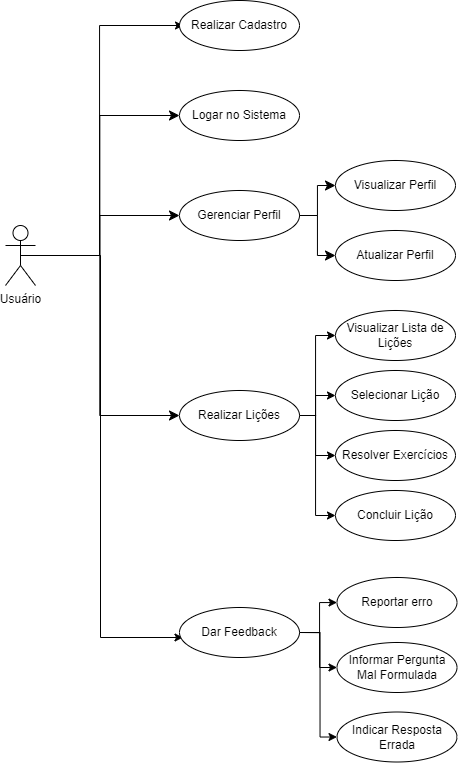

The diagram above was exported from draw.io. Its source (the exported page's mxGraphModel, read from the mxfile embedded in the PNG):
<mxGraphModel dx="1301" dy="721" grid="1" gridSize="10" guides="1" tooltips="1" connect="1" arrows="1" fold="1" page="1" pageScale="1" pageWidth="827" pageHeight="1169" math="0" shadow="0">
  <root>
    <mxCell id="0" />
    <mxCell id="1" parent="0" />
    <mxCell id="OpKFjFTR_b7xUZBTERK8-35" style="edgeStyle=orthogonalEdgeStyle;rounded=0;orthogonalLoop=1;jettySize=auto;html=1;exitX=0.5;exitY=0.5;exitDx=0;exitDy=0;exitPerimeter=0;entryX=0;entryY=0.5;entryDx=0;entryDy=0;" edge="1" parent="1">
      <mxGeometry relative="1" as="geometry">
        <mxPoint x="139" y="255" as="sourcePoint" />
        <mxPoint x="298" y="25" as="targetPoint" />
        <Array as="points">
          <mxPoint x="214" y="255" />
          <mxPoint x="214" y="25" />
        </Array>
      </mxGeometry>
    </mxCell>
    <mxCell id="OpKFjFTR_b7xUZBTERK8-36" style="edgeStyle=orthogonalEdgeStyle;rounded=0;orthogonalLoop=1;jettySize=auto;html=1;exitX=0.5;exitY=0.5;exitDx=0;exitDy=0;exitPerimeter=0;entryX=0;entryY=0.5;entryDx=0;entryDy=0;" edge="1" parent="1" source="OpKFjFTR_b7xUZBTERK8-1">
      <mxGeometry relative="1" as="geometry">
        <mxPoint x="136.5" y="407" as="sourcePoint" />
        <mxPoint x="297.49999999999955" y="637" as="targetPoint" />
        <Array as="points">
          <mxPoint x="215" y="255" />
          <mxPoint x="215" y="637" />
        </Array>
      </mxGeometry>
    </mxCell>
    <mxCell id="OpKFjFTR_b7xUZBTERK8-1" value="Usuário" style="shape=umlActor;verticalLabelPosition=bottom;verticalAlign=top;html=1;outlineConnect=0;" vertex="1" parent="1">
      <mxGeometry x="120" y="225" width="30" height="60" as="geometry" />
    </mxCell>
    <mxCell id="OpKFjFTR_b7xUZBTERK8-2" value="Logar no Sistema" style="ellipse;whiteSpace=wrap;html=1;" vertex="1" parent="1">
      <mxGeometry x="294" y="90" width="120" height="50" as="geometry" />
    </mxCell>
    <mxCell id="OpKFjFTR_b7xUZBTERK8-3" value="Gerenciar Perfil" style="ellipse;whiteSpace=wrap;html=1;" vertex="1" parent="1">
      <mxGeometry x="294" y="190" width="120" height="50" as="geometry" />
    </mxCell>
    <mxCell id="OpKFjFTR_b7xUZBTERK8-49" style="edgeStyle=orthogonalEdgeStyle;rounded=0;orthogonalLoop=1;jettySize=auto;html=1;exitX=1;exitY=0.5;exitDx=0;exitDy=0;entryX=0;entryY=0.5;entryDx=0;entryDy=0;" edge="1" parent="1" source="OpKFjFTR_b7xUZBTERK8-5" target="OpKFjFTR_b7xUZBTERK8-45">
      <mxGeometry relative="1" as="geometry">
        <Array as="points">
          <mxPoint x="430" y="415" />
          <mxPoint x="430" y="335" />
        </Array>
      </mxGeometry>
    </mxCell>
    <mxCell id="OpKFjFTR_b7xUZBTERK8-50" style="edgeStyle=orthogonalEdgeStyle;rounded=0;orthogonalLoop=1;jettySize=auto;html=1;exitX=1;exitY=0.5;exitDx=0;exitDy=0;" edge="1" parent="1" source="OpKFjFTR_b7xUZBTERK8-5" target="OpKFjFTR_b7xUZBTERK8-46">
      <mxGeometry relative="1" as="geometry">
        <Array as="points">
          <mxPoint x="430" y="415" />
          <mxPoint x="430" y="395" />
        </Array>
      </mxGeometry>
    </mxCell>
    <mxCell id="OpKFjFTR_b7xUZBTERK8-51" style="edgeStyle=orthogonalEdgeStyle;rounded=0;orthogonalLoop=1;jettySize=auto;html=1;exitX=1;exitY=0.5;exitDx=0;exitDy=0;" edge="1" parent="1" source="OpKFjFTR_b7xUZBTERK8-5" target="OpKFjFTR_b7xUZBTERK8-47">
      <mxGeometry relative="1" as="geometry">
        <Array as="points">
          <mxPoint x="430" y="415" />
          <mxPoint x="430" y="455" />
        </Array>
      </mxGeometry>
    </mxCell>
    <mxCell id="OpKFjFTR_b7xUZBTERK8-52" style="edgeStyle=orthogonalEdgeStyle;rounded=0;orthogonalLoop=1;jettySize=auto;html=1;exitX=1;exitY=0.5;exitDx=0;exitDy=0;entryX=0;entryY=0.5;entryDx=0;entryDy=0;" edge="1" parent="1" source="OpKFjFTR_b7xUZBTERK8-5" target="OpKFjFTR_b7xUZBTERK8-48">
      <mxGeometry relative="1" as="geometry">
        <Array as="points">
          <mxPoint x="430" y="415" />
          <mxPoint x="430" y="515" />
        </Array>
      </mxGeometry>
    </mxCell>
    <mxCell id="OpKFjFTR_b7xUZBTERK8-5" value="Realizar Lições" style="ellipse;whiteSpace=wrap;html=1;" vertex="1" parent="1">
      <mxGeometry x="294" y="390" width="120" height="50" as="geometry" />
    </mxCell>
    <mxCell id="OpKFjFTR_b7xUZBTERK8-6" value="Visualizar Perfil" style="ellipse;whiteSpace=wrap;html=1;" vertex="1" parent="1">
      <mxGeometry x="450" y="160" width="120" height="50" as="geometry" />
    </mxCell>
    <mxCell id="OpKFjFTR_b7xUZBTERK8-7" value="Atualizar Perfil" style="ellipse;whiteSpace=wrap;html=1;" vertex="1" parent="1">
      <mxGeometry x="450" y="230" width="120" height="50" as="geometry" />
    </mxCell>
    <mxCell id="OpKFjFTR_b7xUZBTERK8-8" value="" style="edgeStyle=elbowEdgeStyle;elbow=horizontal;endArrow=classic;html=1;curved=0;rounded=0;endSize=8;startSize=8;" edge="1" parent="1" source="OpKFjFTR_b7xUZBTERK8-3" target="OpKFjFTR_b7xUZBTERK8-6">
      <mxGeometry width="50" height="50" relative="1" as="geometry">
        <mxPoint x="310" y="300" as="sourcePoint" />
        <mxPoint x="360" y="250" as="targetPoint" />
      </mxGeometry>
    </mxCell>
    <mxCell id="OpKFjFTR_b7xUZBTERK8-9" value="" style="edgeStyle=elbowEdgeStyle;elbow=horizontal;endArrow=classic;html=1;curved=0;rounded=0;endSize=8;startSize=8;" edge="1" parent="1" source="OpKFjFTR_b7xUZBTERK8-3" target="OpKFjFTR_b7xUZBTERK8-7">
      <mxGeometry width="50" height="50" relative="1" as="geometry">
        <mxPoint x="310" y="300" as="sourcePoint" />
        <mxPoint x="360" y="250" as="targetPoint" />
      </mxGeometry>
    </mxCell>
    <mxCell id="OpKFjFTR_b7xUZBTERK8-28" value="" style="edgeStyle=elbowEdgeStyle;elbow=horizontal;endArrow=classic;html=1;curved=0;rounded=0;endSize=8;startSize=8;exitX=0.5;exitY=0.5;exitDx=0;exitDy=0;exitPerimeter=0;" edge="1" parent="1" source="OpKFjFTR_b7xUZBTERK8-1" target="OpKFjFTR_b7xUZBTERK8-5">
      <mxGeometry width="50" height="50" relative="1" as="geometry">
        <mxPoint x="310" y="380" as="sourcePoint" />
        <mxPoint x="360" y="330" as="targetPoint" />
      </mxGeometry>
    </mxCell>
    <mxCell id="OpKFjFTR_b7xUZBTERK8-29" value="" style="edgeStyle=elbowEdgeStyle;elbow=horizontal;endArrow=classic;html=1;curved=0;rounded=0;endSize=8;startSize=8;exitX=0.5;exitY=0.5;exitDx=0;exitDy=0;exitPerimeter=0;" edge="1" parent="1" source="OpKFjFTR_b7xUZBTERK8-1" target="OpKFjFTR_b7xUZBTERK8-3">
      <mxGeometry width="50" height="50" relative="1" as="geometry">
        <mxPoint x="310" y="380" as="sourcePoint" />
        <mxPoint x="360" y="330" as="targetPoint" />
      </mxGeometry>
    </mxCell>
    <mxCell id="OpKFjFTR_b7xUZBTERK8-30" value="" style="edgeStyle=elbowEdgeStyle;elbow=horizontal;endArrow=classic;html=1;curved=0;rounded=0;endSize=8;startSize=8;exitX=0.5;exitY=0.5;exitDx=0;exitDy=0;exitPerimeter=0;" edge="1" parent="1" source="OpKFjFTR_b7xUZBTERK8-1" target="OpKFjFTR_b7xUZBTERK8-2">
      <mxGeometry width="50" height="50" relative="1" as="geometry">
        <mxPoint x="310" y="380" as="sourcePoint" />
        <mxPoint x="300" y="300" as="targetPoint" />
      </mxGeometry>
    </mxCell>
    <mxCell id="OpKFjFTR_b7xUZBTERK8-33" value="Realizar Cadastro" style="ellipse;whiteSpace=wrap;html=1;" vertex="1" parent="1">
      <mxGeometry x="294" width="120" height="50" as="geometry" />
    </mxCell>
    <mxCell id="OpKFjFTR_b7xUZBTERK8-42" style="edgeStyle=orthogonalEdgeStyle;rounded=0;orthogonalLoop=1;jettySize=auto;html=1;exitX=1;exitY=0.5;exitDx=0;exitDy=0;" edge="1" parent="1" source="OpKFjFTR_b7xUZBTERK8-34" target="OpKFjFTR_b7xUZBTERK8-39">
      <mxGeometry relative="1" as="geometry" />
    </mxCell>
    <mxCell id="OpKFjFTR_b7xUZBTERK8-43" style="edgeStyle=orthogonalEdgeStyle;rounded=0;orthogonalLoop=1;jettySize=auto;html=1;exitX=1;exitY=0.5;exitDx=0;exitDy=0;" edge="1" parent="1" source="OpKFjFTR_b7xUZBTERK8-34" target="OpKFjFTR_b7xUZBTERK8-40">
      <mxGeometry relative="1" as="geometry" />
    </mxCell>
    <mxCell id="OpKFjFTR_b7xUZBTERK8-44" style="edgeStyle=orthogonalEdgeStyle;rounded=0;orthogonalLoop=1;jettySize=auto;html=1;exitX=1;exitY=0.5;exitDx=0;exitDy=0;entryX=0;entryY=0.5;entryDx=0;entryDy=0;" edge="1" parent="1" source="OpKFjFTR_b7xUZBTERK8-34" target="OpKFjFTR_b7xUZBTERK8-41">
      <mxGeometry relative="1" as="geometry">
        <Array as="points">
          <mxPoint x="434.5" y="632" />
          <mxPoint x="434.5" y="737" />
        </Array>
      </mxGeometry>
    </mxCell>
    <mxCell id="OpKFjFTR_b7xUZBTERK8-34" value="Dar Feedback" style="ellipse;whiteSpace=wrap;html=1;" vertex="1" parent="1">
      <mxGeometry x="294" y="607" width="120" height="50" as="geometry" />
    </mxCell>
    <mxCell id="OpKFjFTR_b7xUZBTERK8-39" value="Reportar erro" style="ellipse;whiteSpace=wrap;html=1;" vertex="1" parent="1">
      <mxGeometry x="451.5" y="577" width="120" height="50" as="geometry" />
    </mxCell>
    <mxCell id="OpKFjFTR_b7xUZBTERK8-40" value="Informar Pergunta Mal Formulada" style="ellipse;whiteSpace=wrap;html=1;" vertex="1" parent="1">
      <mxGeometry x="451.5" y="642" width="120" height="50" as="geometry" />
    </mxCell>
    <mxCell id="OpKFjFTR_b7xUZBTERK8-41" value="Indicar Resposta Errada" style="ellipse;whiteSpace=wrap;html=1;" vertex="1" parent="1">
      <mxGeometry x="451.5" y="711.5" width="120" height="50" as="geometry" />
    </mxCell>
    <mxCell id="OpKFjFTR_b7xUZBTERK8-45" value="Visualizar Lista de Lições" style="ellipse;whiteSpace=wrap;html=1;" vertex="1" parent="1">
      <mxGeometry x="450" y="310" width="120" height="50" as="geometry" />
    </mxCell>
    <mxCell id="OpKFjFTR_b7xUZBTERK8-46" value="Selecionar Lição" style="ellipse;whiteSpace=wrap;html=1;" vertex="1" parent="1">
      <mxGeometry x="450" y="370" width="120" height="50" as="geometry" />
    </mxCell>
    <mxCell id="OpKFjFTR_b7xUZBTERK8-47" value="Resolver Exercícios" style="ellipse;whiteSpace=wrap;html=1;" vertex="1" parent="1">
      <mxGeometry x="450" y="430" width="120" height="50" as="geometry" />
    </mxCell>
    <mxCell id="OpKFjFTR_b7xUZBTERK8-48" value="Concluir Lição" style="ellipse;whiteSpace=wrap;html=1;" vertex="1" parent="1">
      <mxGeometry x="450" y="490" width="120" height="50" as="geometry" />
    </mxCell>
  </root>
</mxGraphModel>